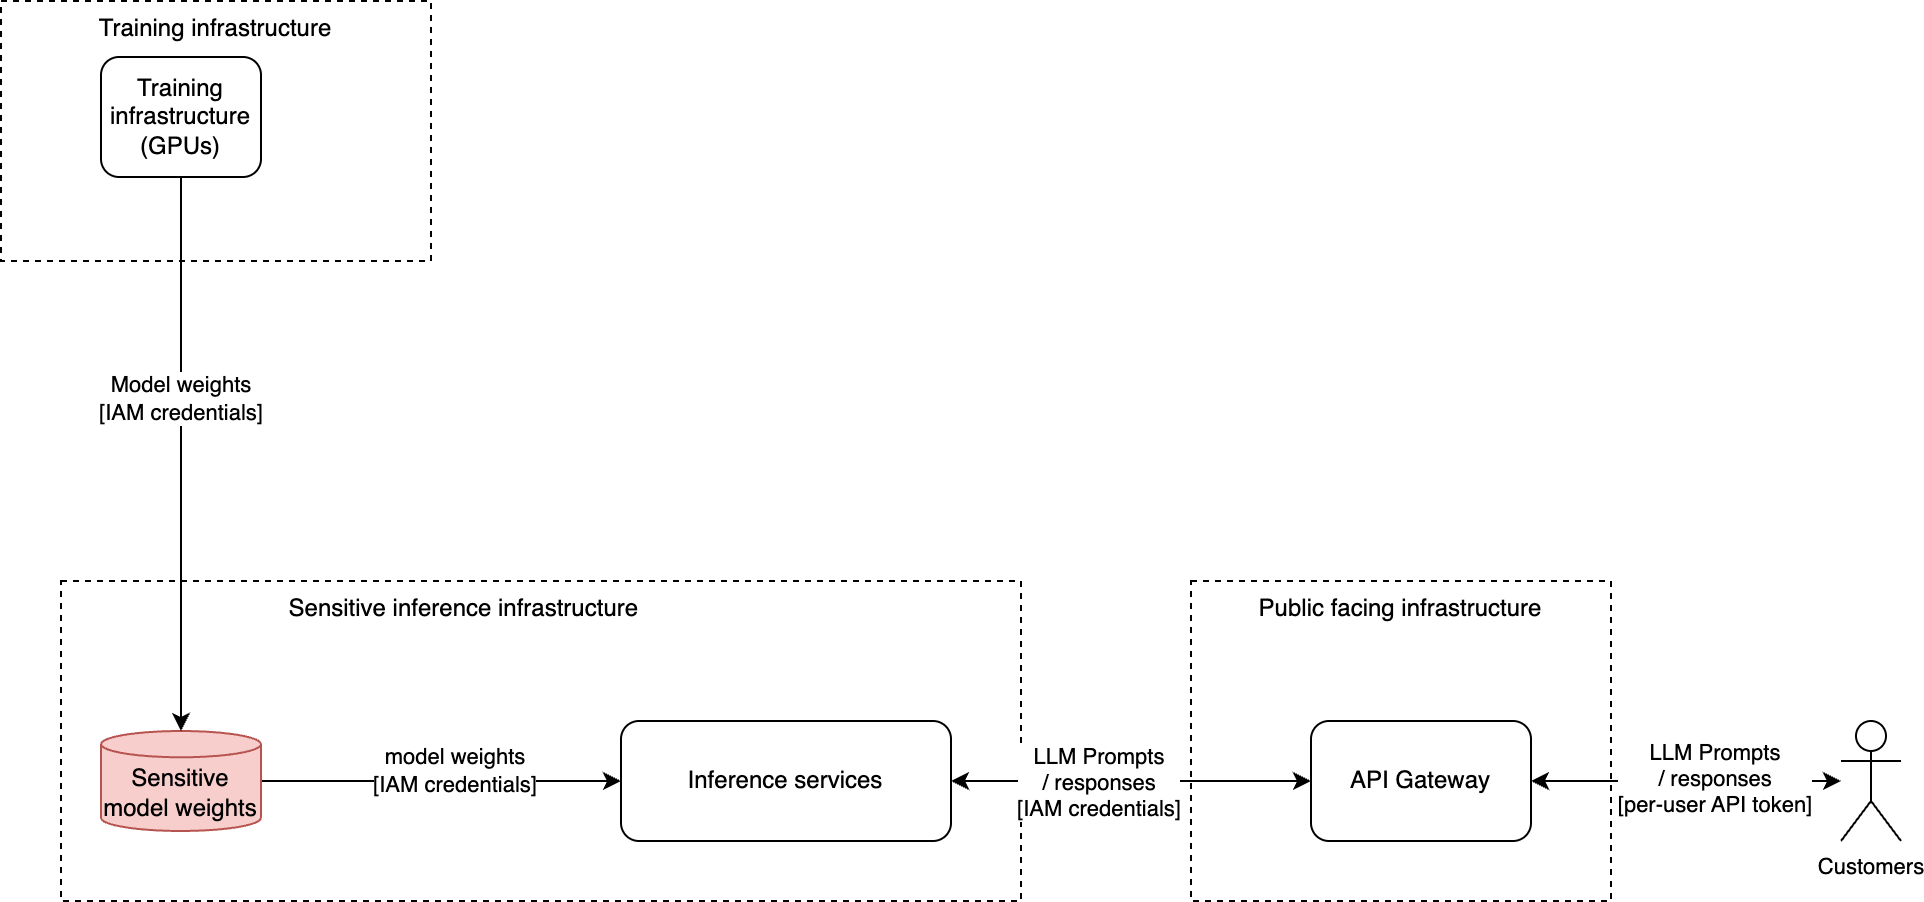

The diagram above was exported from draw.io. Its source (the exported page's mxGraphModel, read from the mxfile embedded in the PNG):
<mxGraphModel dx="2129" dy="856" grid="1" gridSize="10" guides="1" tooltips="1" connect="1" arrows="1" fold="1" page="1" pageScale="1" pageWidth="827" pageHeight="1169" math="0" shadow="0">
  <root>
    <mxCell id="0" />
    <mxCell id="1" parent="0" />
    <mxCell id="bYwrraD6dzjRazTi099Z-1" value="Public facing infrastructure" style="rounded=0;whiteSpace=wrap;html=1;fillColor=none;dashed=1;verticalAlign=top;" vertex="1" parent="1">
      <mxGeometry x="-5" y="460" width="210" height="160" as="geometry" />
    </mxCell>
    <mxCell id="bYwrraD6dzjRazTi099Z-2" value="Sensitive inference infrastructure&amp;nbsp; &amp;nbsp; &amp;nbsp; &amp;nbsp; &amp;nbsp; &amp;nbsp; &amp;nbsp; &amp;nbsp; &amp;nbsp; &amp;nbsp; &amp;nbsp; &amp;nbsp;&lt;div&gt;&lt;br&gt;&lt;/div&gt;" style="rounded=0;whiteSpace=wrap;html=1;fillColor=none;dashed=1;verticalAlign=top;" vertex="1" parent="1">
      <mxGeometry x="-570" y="460" width="480" height="160" as="geometry" />
    </mxCell>
    <mxCell id="bYwrraD6dzjRazTi099Z-10" style="rounded=0;orthogonalLoop=1;jettySize=auto;html=1;" edge="1" parent="1" source="bYwrraD6dzjRazTi099Z-12" target="bYwrraD6dzjRazTi099Z-15">
      <mxGeometry relative="1" as="geometry" />
    </mxCell>
    <mxCell id="bYwrraD6dzjRazTi099Z-11" value="model weights&lt;div&gt;[IAM credentials]&lt;/div&gt;" style="edgeLabel;html=1;align=center;verticalAlign=middle;resizable=0;points=[];" vertex="1" connectable="0" parent="bYwrraD6dzjRazTi099Z-10">
      <mxGeometry x="0.0691" relative="1" as="geometry">
        <mxPoint y="-6" as="offset" />
      </mxGeometry>
    </mxCell>
    <mxCell id="bYwrraD6dzjRazTi099Z-12" value="Sensitive model weights" style="shape=cylinder3;whiteSpace=wrap;html=1;boundedLbl=1;backgroundOutline=1;size=6.571428571428953;fillColor=#f8cecc;strokeColor=#b85450;" vertex="1" parent="1">
      <mxGeometry x="-550" y="535" width="80" height="50" as="geometry" />
    </mxCell>
    <mxCell id="bYwrraD6dzjRazTi099Z-15" value="Inference services" style="rounded=1;whiteSpace=wrap;html=1;" vertex="1" parent="1">
      <mxGeometry x="-290" y="530" width="165" height="60" as="geometry" />
    </mxCell>
    <mxCell id="bYwrraD6dzjRazTi099Z-22" value="API Gateway" style="rounded=1;whiteSpace=wrap;html=1;" vertex="1" parent="1">
      <mxGeometry x="55" y="530" width="110" height="60" as="geometry" />
    </mxCell>
    <mxCell id="bYwrraD6dzjRazTi099Z-23" value="Customers" style="shape=umlActor;verticalLabelPosition=bottom;verticalAlign=top;html=1;outlineConnect=0;fontFamily=Helvetica;fontSize=11;fontColor=default;labelBackgroundColor=default;" vertex="1" parent="1">
      <mxGeometry x="320" y="530" width="30" height="60" as="geometry" />
    </mxCell>
    <mxCell id="bYwrraD6dzjRazTi099Z-30" style="rounded=0;orthogonalLoop=1;jettySize=auto;html=1;startArrow=classic;startFill=1;" edge="1" parent="1" source="bYwrraD6dzjRazTi099Z-15" target="bYwrraD6dzjRazTi099Z-22">
      <mxGeometry relative="1" as="geometry">
        <mxPoint x="-280" y="580" as="sourcePoint" />
        <mxPoint x="-280" y="700" as="targetPoint" />
      </mxGeometry>
    </mxCell>
    <mxCell id="bYwrraD6dzjRazTi099Z-31" value="LLM Prompts &lt;br&gt;/ responses&lt;div&gt;[IAM credentials]&lt;/div&gt;" style="edgeLabel;html=1;align=center;verticalAlign=middle;resizable=0;points=[];" vertex="1" connectable="0" parent="bYwrraD6dzjRazTi099Z-30">
      <mxGeometry x="-0.1855" relative="1" as="geometry">
        <mxPoint as="offset" />
      </mxGeometry>
    </mxCell>
    <mxCell id="bYwrraD6dzjRazTi099Z-32" style="rounded=0;orthogonalLoop=1;jettySize=auto;html=1;startArrow=classic;startFill=1;" edge="1" parent="1" source="bYwrraD6dzjRazTi099Z-22" target="bYwrraD6dzjRazTi099Z-23">
      <mxGeometry relative="1" as="geometry">
        <mxPoint x="-270" y="840" as="sourcePoint" />
        <mxPoint x="-280" y="950" as="targetPoint" />
      </mxGeometry>
    </mxCell>
    <mxCell id="bYwrraD6dzjRazTi099Z-33" value="LLM Prompts &lt;br&gt;/ responses&lt;div&gt;[per-user API token]&lt;/div&gt;" style="edgeLabel;html=1;align=center;verticalAlign=middle;resizable=0;points=[];" vertex="1" connectable="0" parent="bYwrraD6dzjRazTi099Z-32">
      <mxGeometry x="-0.1855" relative="1" as="geometry">
        <mxPoint x="28" y="-2" as="offset" />
      </mxGeometry>
    </mxCell>
    <mxCell id="bYwrraD6dzjRazTi099Z-36" value="&lt;div&gt;Training infrastructure&lt;/div&gt;" style="rounded=0;whiteSpace=wrap;html=1;fillColor=none;dashed=1;verticalAlign=top;" vertex="1" parent="1">
      <mxGeometry x="-600" y="170" width="215" height="130" as="geometry" />
    </mxCell>
    <mxCell id="bYwrraD6dzjRazTi099Z-39" value="Training infrastructure&lt;br&gt;(GPUs)" style="rounded=1;whiteSpace=wrap;html=1;" vertex="1" parent="1">
      <mxGeometry x="-550" y="198" width="80" height="60" as="geometry" />
    </mxCell>
    <mxCell id="bYwrraD6dzjRazTi099Z-40" style="rounded=0;orthogonalLoop=1;jettySize=auto;html=1;" edge="1" parent="1" source="bYwrraD6dzjRazTi099Z-39" target="bYwrraD6dzjRazTi099Z-12">
      <mxGeometry relative="1" as="geometry">
        <mxPoint x="-520" y="260" as="sourcePoint" />
        <mxPoint x="-310" y="205" as="targetPoint" />
      </mxGeometry>
    </mxCell>
    <mxCell id="bYwrraD6dzjRazTi099Z-41" value="Model weights&lt;div&gt;[IAM credentials]&lt;/div&gt;" style="edgeLabel;html=1;align=center;verticalAlign=middle;resizable=0;points=[];" vertex="1" connectable="0" parent="bYwrraD6dzjRazTi099Z-40">
      <mxGeometry x="-0.2072" y="-1" relative="1" as="geometry">
        <mxPoint as="offset" />
      </mxGeometry>
    </mxCell>
  </root>
</mxGraphModel>